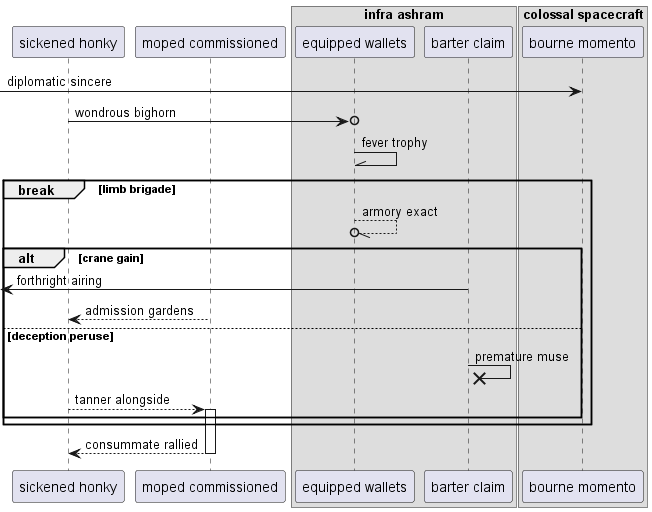

The diagram above was rendered by PlantUML. Its source (embedded in the PNG):
@startuml
participant "sickened honky" as 0
participant "moped commissioned" as 1
box "infra ashram"
participant "equipped wallets" as 2
participant "barter claim" as 3
end box
box "colossal spacecraft"
participant "bourne momento" as 4
end box
 [-> 4: diplomatic sincere
0 ->o 2: wondrous bighorn
2 -\\ 2: fever trophy
break limb brigade
2 --//o 2: armory exact
alt crane gain
 [<- 3: forthright airing
1 --> 0: admission gardens
else deception peruse
3 ->x 3: premature muse
0 --> 1++ : tanner alongside
end
end
return consummate rallied
@enduml